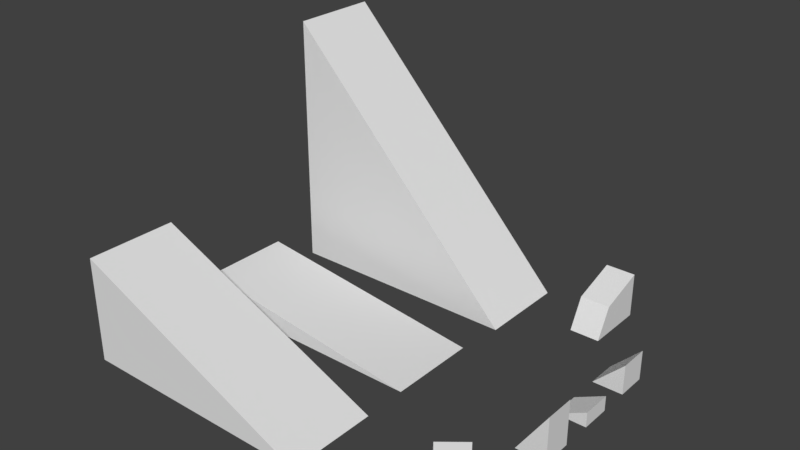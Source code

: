 # Source: scene3.blend  (saved by Blender 2.78.0; exported with 4.5.12 LTS)
import bpy
from mathutils import Matrix  # noqa: F401  (used for matrix-valued properties, if any)

bpy.ops.wm.read_factory_settings(use_empty=True)
scene = bpy.context.scene
scene.name = 'Scene'

# ---- collections
col_collection_1 = bpy.data.collections.new('Collection 1'); scene.collection.children.link(col_collection_1)

# ---- world
world_world = bpy.data.worlds.new('World'); scene.world = world_world
world_world.color = (0.05088, 0.05088, 0.05088)
world_world.use_sun_shadow = False
world_world.sun_shadow_jitter_overblur = 0.0
world_world.cycles.sampling_method = 'MANUAL'

# ---- meshes
me_cube_007 = bpy.data.meshes.new('Cube.007')
me_cube_007.from_pydata([(-1.0, -1.0, -1.0), (-1.0, 5.0, -1.0), (15.0, -1.0, -1.0), (15.0, -1.0, 16.0), (15.0, 5.0, -1.0), (15.0, 5.0, 16.0)], [], [(0, 3, 5, 1), (0, 2, 3), (4, 5, 3, 2), (1, 4, 2, 0), (1, 5, 4)])
me_cube_007.use_remesh_preserve_volume = False
me_cube_007.use_remesh_preserve_attributes = False
me_cube_007.use_mirror_vertex_groups = False
me_cube_007.update()
me_cube_006 = bpy.data.meshes.new('Cube.006')
me_cube_006.from_pydata([(-1.0, -1.0, -1.0), (-1.0, 5.0, -1.0), (15.0, -1.0, -1.0), (15.0, -1.0, 6.0), (15.0, 5.0, -1.0), (15.0, 5.0, 6.0)], [], [(0, 3, 5, 1), (0, 2, 3), (4, 5, 3, 2), (1, 4, 2, 0), (1, 5, 4)])
me_cube_006.use_remesh_preserve_volume = False
me_cube_006.use_remesh_preserve_attributes = False
me_cube_006.use_mirror_vertex_groups = False
me_cube_006.update()
me_cube_005 = bpy.data.meshes.new('Cube.005')
me_cube_005.from_pydata([(-1.0, -1.0, -1.0), (-1.0, 5.0, -1.0), (15.0, -1.0, -1.0), (15.0, -1.0, 1.0), (15.0, 5.0, -1.0), (15.0, 5.0, 1.0)], [], [(0, 3, 5, 1), (0, 2, 3), (4, 5, 3, 2), (1, 4, 2, 0), (1, 5, 4)])
me_cube_005.use_remesh_preserve_volume = False
me_cube_005.use_remesh_preserve_attributes = False
me_cube_005.use_mirror_vertex_groups = False
me_cube_005.update()
me_cube = bpy.data.meshes.new('Cube')
me_cube.from_pydata([(-1.0, -1.0, -1.0), (-1.0, 0.0, 1.0), (-1.0, 3.0, -1.0), (-1.0, 3.0, 2.0), (1.0, -1.0, -1.0), (1.0, 0.0, 1.0), (1.0, 3.0, -1.0), (1.0, 3.0, 2.0)], [], [(0, 1, 3, 2), (2, 3, 7, 6), (6, 7, 5, 4), (4, 5, 1, 0), (2, 6, 4, 0), (7, 3, 1, 5)])
me_cube.use_remesh_preserve_volume = False
me_cube.use_remesh_preserve_attributes = False
me_cube.use_mirror_vertex_groups = False
me_cube.update()
me_cube_004 = bpy.data.meshes.new('Cube.004')
me_cube_004.from_pydata([(-1.0, -1.0, -1.0), (-1.0, 1.0, -1.0), (1.0, -1.0, -1.0), (1.0, -1.0, 1.0), (1.0, 1.0, -1.0), (1.0, 1.0, 1.0)], [], [(0, 3, 5, 1), (0, 2, 3), (4, 5, 3, 2), (1, 4, 2, 0), (1, 5, 4)])
me_cube_004.use_remesh_preserve_volume = False
me_cube_004.use_remesh_preserve_attributes = False
me_cube_004.use_mirror_vertex_groups = False
me_cube_004.update()
me_cube_003 = bpy.data.meshes.new('Cube.003')
me_cube_003.from_pydata([(-1.0, -1.0, -1.0), (-1.0, 1.0, -1.0), (1.0, -1.0, -1.0), (1.0, -1.0, 2.0), (1.0, 1.0, -1.0), (1.0, 1.0, 2.0)], [], [(0, 3, 5, 1), (0, 2, 3), (4, 5, 3, 2), (1, 4, 2, 0), (1, 5, 4)])
me_cube_003.use_remesh_preserve_volume = False
me_cube_003.use_remesh_preserve_attributes = False
me_cube_003.use_mirror_vertex_groups = False
me_cube_003.update()
me_cube_002 = bpy.data.meshes.new('Cube.002')
me_cube_002.from_pydata([(-1.0, -1.0, -1.0), (-1.0, 1.0, -1.0), (1.0, -1.0, -1.0), (1.0, -1.0, 0.0), (1.0, 1.0, -1.0), (1.0, 1.0, 0.0)], [], [(0, 3, 5, 1), (0, 2, 3), (4, 5, 3, 2), (1, 4, 2, 0), (1, 5, 4)])
me_cube_002.use_remesh_preserve_volume = False
me_cube_002.use_remesh_preserve_attributes = False
me_cube_002.use_mirror_vertex_groups = False
me_cube_002.update()
me_cube_001 = bpy.data.meshes.new('Cube.001')
me_cube_001.from_pydata([(-1.0, -1.0, -1.0), (-1.0, 1.0, -1.0), (1.0, -1.0, -1.0), (1.0, -1.0, 1.0), (1.0, 1.0, -1.0), (1.0, 1.0, 1.0)], [], [(0, 3, 5, 1), (0, 2, 3), (4, 5, 3, 2), (1, 4, 2, 0), (1, 5, 4)])
me_cube_001.use_remesh_preserve_volume = False
me_cube_001.use_remesh_preserve_attributes = False
me_cube_001.use_mirror_vertex_groups = False
me_cube_001.update()

# ---- objects
ob_cube_006 = bpy.data.objects.new('Cube.006', me_cube_007)
ob_cube_005 = bpy.data.objects.new('Cube.005', me_cube_006)
ob_cube_004 = bpy.data.objects.new('Cube.004', me_cube_005)
ob_cube = bpy.data.objects.new('Cube', me_cube)
ob_cube_003 = bpy.data.objects.new('Cube.003', me_cube_004)
ob_cube_002 = bpy.data.objects.new('Cube.002', me_cube_003)
ob_cube_000 = bpy.data.objects.new('Cube.000', me_cube_002)
ob_cube_001 = bpy.data.objects.new('Cube.001', me_cube_001)

# ---- transforms, parenting, visibility, modifiers, constraints
ob_cube_006.location = (-6.643, 8.957, 1.0)
ob_cube_006.rotation_euler = (0.0, -0.0, 3.142)
ob_cube_006.lineart.crease_threshold = 0.0
ob_cube_005.location = (-6.929, -8.928, 1.0)
ob_cube_005.rotation_euler = (0.0, -0.0, 3.142)
ob_cube_005.lineart.crease_threshold = 0.0
ob_cube_004.location = (-7.0, 0.0, 1.0)
ob_cube_004.rotation_euler = (0.0, -0.0, 3.142)
ob_cube_004.lineart.crease_threshold = 0.0
ob_cube.location = (-1.0, 8.0, 1.0)
ob_cube.lineart.crease_threshold = 0.0
ob_cube_003.location = (0.0, -8.0, 1.0)
ob_cube_003.rotation_euler = (0.0, -0.0, -0.8878)
ob_cube_003.lineart.crease_threshold = 0.0
ob_cube_002.location = (3.0, -4.0, 1.0)
ob_cube_002.lineart.crease_threshold = 0.0
ob_cube_000.location = (3.0, 0.0, 1.0)
ob_cube_000.lineart.crease_threshold = 0.0
ob_cube_001.location = (3.0, 4.0, 1.0)
ob_cube_001.lineart.crease_threshold = 0.0

# ---- collection membership
col_collection_1.objects.link(ob_cube_006)
col_collection_1.objects.link(ob_cube_005)
col_collection_1.objects.link(ob_cube_004)
col_collection_1.objects.link(ob_cube)
col_collection_1.objects.link(ob_cube_003)
col_collection_1.objects.link(ob_cube_002)
col_collection_1.objects.link(ob_cube_000)
col_collection_1.objects.link(ob_cube_001)

# ---- scene / render settings (as saved in the file)
scene.frame_start = 1; scene.frame_end = 250; scene.frame_set(1)
scene.render.engine = 'BLENDER_EEVEE_NEXT'
scene.render.resolution_percentage = 50
scene.render.dither_intensity = 0.0
scene.cycles.use_denoising = False
scene.cycles.samples = 128
scene.cycles.sampling_pattern = 'TABULATED_SOBOL'
scene.cycles.light_sampling_threshold = 0.0
scene.cycles.use_adaptive_sampling = False
scene.cycles.use_light_tree = False
scene.cycles.blur_glossy = 0.0
scene.cycles.sample_clamp_indirect = 0.0
scene.view_settings.view_transform = 'Standard'
bpy.context.view_layer.update()

# ---- added for rendering (the .blend has no active camera and no usable light): camera, sun
cam_auto = bpy.data.cameras.new('AutoCamera')
cam_auto.lens = 50.0
cam_auto.sensor_width = 36.0
cam_auto.clip_end = 1000.0
ob_auto_camera = bpy.data.objects.new('AutoCamera', cam_auto)
scene.collection.objects.link(ob_auto_camera)
ob_auto_camera.location = (27.8515, -45.6859, 37.9812)
ob_auto_camera.rotation_euler = (1.09748, -7.21219e-08, 0.694738)
scene.camera = ob_auto_camera
light_auto_sun = bpy.data.lights.new('AutoSun', 'SUN')
light_auto_sun.energy = 3.0
light_auto_sun.angle = 0.0523599
ob_auto_sun = bpy.data.objects.new('AutoSun', light_auto_sun)
scene.collection.objects.link(ob_auto_sun)
ob_auto_sun.rotation_euler = (0.872665, 0.174533, 0.523599)
bpy.context.view_layer.update()
